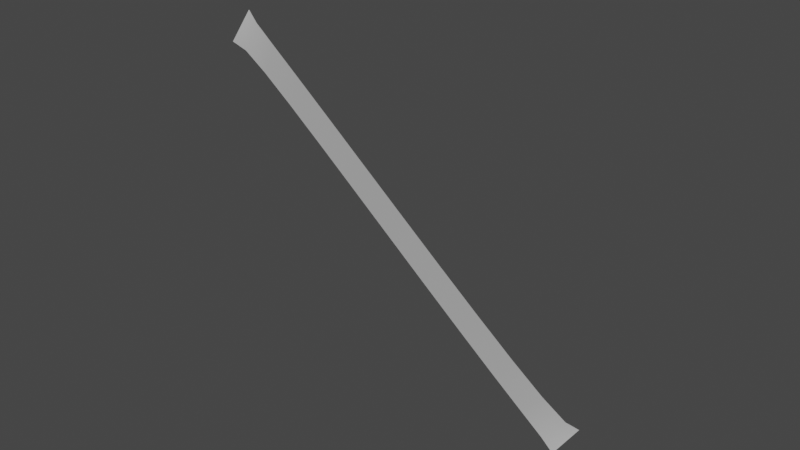 # Source: CoinSwoosh2.blend  (saved by Blender 3.4.6; exported with 4.5.12 LTS)
import bpy
from mathutils import Matrix  # noqa: F401  (used for matrix-valued properties, if any)

bpy.ops.wm.read_factory_settings(use_empty=True)
scene = bpy.context.scene
scene.name = 'Scene'

# ---- collections
col_collection = bpy.data.collections.new('Collection'); scene.collection.children.link(col_collection)

# ---- world
world_world = bpy.data.worlds.new('World'); scene.world = world_world
world_world.use_nodes = True; world_world.node_tree.nodes.clear()
_N = world_world.node_tree.nodes; _L = world_world.node_tree.links
n0 = _N.new('ShaderNodeOutputWorld'); n0.name = 'World Output'; n0.location = (300, 300)
n1 = _N.new('ShaderNodeBackground'); n1.name = 'Background'; n1.location = (10, 300)
n1.inputs[0].default_value = (0.05088, 0.05088, 0.05088, 1.0)
_L.new(n1.outputs[0], n0.inputs[0])
n0.is_active_output = True
world_world.color = (0.05088, 0.05088, 0.05088)
world_world.use_sun_shadow = False
world_world.sun_shadow_jitter_overblur = 0.0

# ---- curves / text
cu_beziercurve = bpy.data.curves.new('BezierCurve', 'CURVE')
cu_beziercurve.dimensions = '3D'
_sp = cu_beziercurve.splines.new('BEZIER'); _sp.bezier_points.add(1)
_sp.bezier_points.foreach_set('co', [-7.186, -0.1638, 6.583, 1.0, 0.0, 0.0])
_sp.bezier_points.foreach_set('handle_left', [-7.343, -0.2264, 6.7, 0.499, -0.259, 0.307])
_sp.bezier_points.foreach_set('handle_right', [-6.721, 0.02145, 6.235, 1.16, 0.08264, -0.09796])
for _p, _l, _r in zip(_sp.bezier_points, ['ALIGNED', 'ALIGNED'], ['ALIGNED', 'ALIGNED']): _p.handle_left_type = _l; _p.handle_right_type = _r
_sp.order_u = 0
_sp.order_v = 0
cu_beziercurve.use_path = True
cu_beziercurve.bevel_mode = 'OBJECT'
cu_beziercurve.bevel_profile.use_clip = True
cu_beziercurve.fill_mode = 'FULL'
cu_beziercurve.twist_mode = 'Z_UP'
cu_nurbspath = bpy.data.curves.new('NurbsPath', 'CURVE')
cu_nurbspath.dimensions = '3D'
_sp = cu_nurbspath.splines.new('NURBS'); _sp.points.add(4)
_sp.points.foreach_set('co', [0.1597, 0.4984, 0.0, 1.0, 0.07986, 0.2492, 0.0, 1.0, 0.0, 0.0, 0.0, 1.0, -0.07986, -0.2492, 0.0, 1.0, -0.1597, -0.4984, 0.0, 1.0])
_sp.points.foreach_set('radius', [0.6614, 0.6614, 0.6614, 0.6614, 0.6614])
_sp.order_u = 5
_sp.order_v = 0
_sp.use_endpoint_u = True
cu_nurbspath.use_path = True
cu_nurbspath.bevel_mode = 'OBJECT'
cu_nurbspath.fill_mode = 'FULL'

# ---- objects
ob_beziercurve = bpy.data.objects.new('BezierCurve', cu_beziercurve)
ob_nurbspath = bpy.data.objects.new('NurbsPath', cu_nurbspath)

# ---- transforms, parenting, visibility, modifiers, constraints
ob_beziercurve.location = (0.0, 0.0, 0.0)
ob_nurbspath.location = (0.0, 0.0, 0.0)
cu_beziercurve.bevel_object = ob_nurbspath

# ---- collection membership
col_collection.objects.link(ob_beziercurve)
col_collection.objects.link(ob_nurbspath)

# ---- scene / render settings (as saved in the file)
scene.frame_start = 1; scene.frame_end = 250; scene.frame_set(3)
scene.render.engine = 'BLENDER_EEVEE_NEXT'
scene.cycles.sampling_pattern = 'TABULATED_SOBOL'
scene.cycles.use_light_tree = False
scene.view_settings.view_transform = 'Filmic'
bpy.context.view_layer.update()

# ---- added for rendering (the .blend has no active camera and no usable light): camera, sun
cam_auto = bpy.data.cameras.new('AutoCamera')
cam_auto.lens = 50.0
cam_auto.sensor_width = 36.0
cam_auto.clip_end = 1000.0
ob_auto_camera = bpy.data.objects.new('AutoCamera', cam_auto)
scene.collection.objects.link(ob_auto_camera)
ob_auto_camera.location = (9.41709, -15.0141, 13.2996)
ob_auto_camera.rotation_euler = (1.09748, -7.21219e-08, 0.694738)
scene.camera = ob_auto_camera
light_auto_sun = bpy.data.lights.new('AutoSun', 'SUN')
light_auto_sun.energy = 3.0
light_auto_sun.angle = 0.0523599
ob_auto_sun = bpy.data.objects.new('AutoSun', light_auto_sun)
scene.collection.objects.link(ob_auto_sun)
ob_auto_sun.rotation_euler = (0.872665, 0.174533, 0.523599)
bpy.context.view_layer.update()
